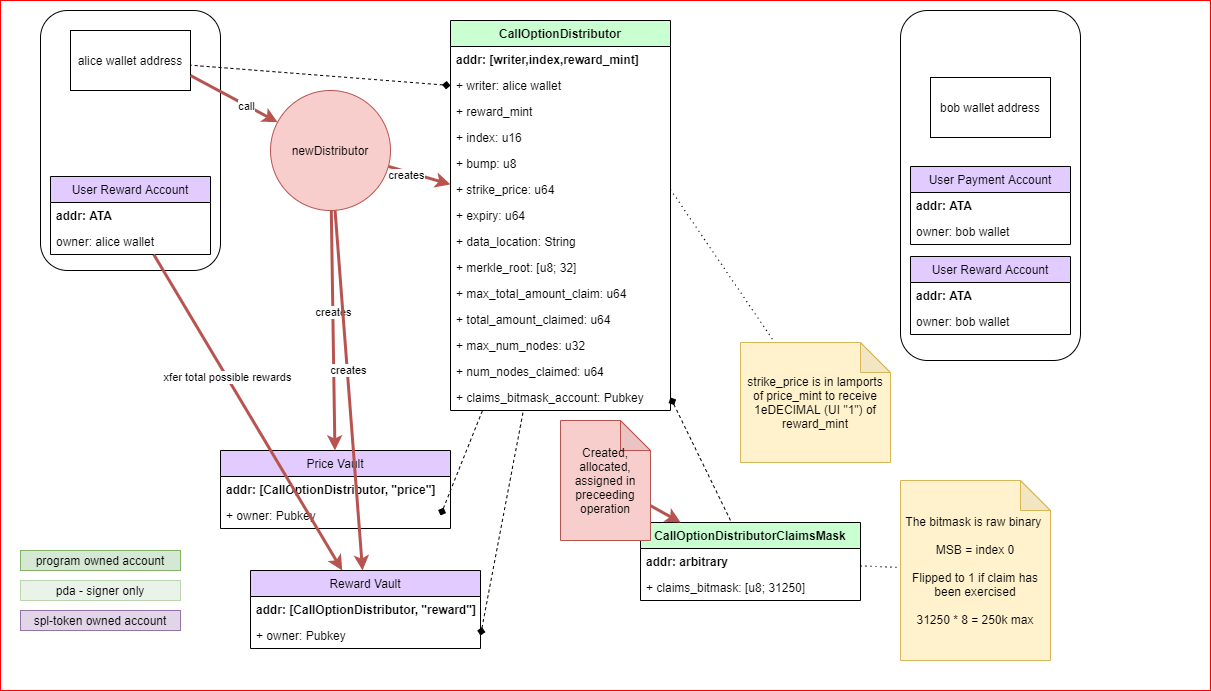

The diagram above was exported from draw.io. Its source (the exported page's mxGraphModel, read from the mxfile embedded in the PNG):
<mxGraphModel dx="1660" dy="1640" grid="1" gridSize="10" guides="1" tooltips="1" connect="1" arrows="1" fold="1" page="1" pageScale="1" pageWidth="850" pageHeight="1100" math="0" shadow="0">
  <root>
    <mxCell id="0" />
    <mxCell id="1" parent="0" />
    <mxCell id="0BA0G9iQ4xieSfGSE1BP-98" value="" style="rounded=0;whiteSpace=wrap;html=1;strokeColor=#FF0000;fillColor=#FFFFFF;" parent="1" vertex="1">
      <mxGeometry width="1210" height="690" as="geometry" />
    </mxCell>
    <mxCell id="0BA0G9iQ4xieSfGSE1BP-61" value="" style="rounded=1;whiteSpace=wrap;html=1;" parent="1" vertex="1">
      <mxGeometry x="900" y="10" width="180" height="350" as="geometry" />
    </mxCell>
    <mxCell id="0BA0G9iQ4xieSfGSE1BP-10" value="CallOptionDistributor" style="swimlane;fontStyle=1;childLayout=stackLayout;horizontal=1;startSize=26;fillColor=#C9FFD1;horizontalStack=0;resizeParent=1;resizeParentMax=0;resizeLast=0;collapsible=1;marginBottom=0;" parent="1" vertex="1">
      <mxGeometry x="450" y="20" width="220" height="390" as="geometry" />
    </mxCell>
    <mxCell id="0BA0G9iQ4xieSfGSE1BP-37" value="addr: [writer,index,reward_mint]" style="text;strokeColor=none;fillColor=none;align=left;verticalAlign=top;spacingLeft=4;spacingRight=4;overflow=hidden;rotatable=0;points=[[0,0.5],[1,0.5]];portConstraint=eastwest;fontStyle=1" parent="0BA0G9iQ4xieSfGSE1BP-10" vertex="1">
      <mxGeometry y="26" width="220" height="26" as="geometry" />
    </mxCell>
    <mxCell id="BJAZTHsC_kpup1V0a0Oq-5" value="+ writer: alice wallet" style="text;strokeColor=none;fillColor=none;align=left;verticalAlign=top;spacingLeft=4;spacingRight=4;overflow=hidden;rotatable=0;points=[[0,0.5],[1,0.5]];portConstraint=eastwest;fontStyle=0" parent="0BA0G9iQ4xieSfGSE1BP-10" vertex="1">
      <mxGeometry y="52" width="220" height="26" as="geometry" />
    </mxCell>
    <mxCell id="iT8FJ3Wk1d0ZfcBZLHuh-1" value="+ reward_mint" style="text;strokeColor=none;fillColor=none;align=left;verticalAlign=top;spacingLeft=4;spacingRight=4;overflow=hidden;rotatable=0;points=[[0,0.5],[1,0.5]];portConstraint=eastwest;fontStyle=0" vertex="1" parent="0BA0G9iQ4xieSfGSE1BP-10">
      <mxGeometry y="78" width="220" height="26" as="geometry" />
    </mxCell>
    <mxCell id="iT8FJ3Wk1d0ZfcBZLHuh-2" value="+ index: u16" style="text;strokeColor=none;fillColor=none;align=left;verticalAlign=top;spacingLeft=4;spacingRight=4;overflow=hidden;rotatable=0;points=[[0,0.5],[1,0.5]];portConstraint=eastwest;fontStyle=0" vertex="1" parent="0BA0G9iQ4xieSfGSE1BP-10">
      <mxGeometry y="104" width="220" height="26" as="geometry" />
    </mxCell>
    <mxCell id="iT8FJ3Wk1d0ZfcBZLHuh-3" value="+ bump: u8" style="text;strokeColor=none;fillColor=none;align=left;verticalAlign=top;spacingLeft=4;spacingRight=4;overflow=hidden;rotatable=0;points=[[0,0.5],[1,0.5]];portConstraint=eastwest;fontStyle=0" vertex="1" parent="0BA0G9iQ4xieSfGSE1BP-10">
      <mxGeometry y="130" width="220" height="26" as="geometry" />
    </mxCell>
    <mxCell id="iT8FJ3Wk1d0ZfcBZLHuh-4" value="+ strike_price: u64" style="text;strokeColor=none;fillColor=none;align=left;verticalAlign=top;spacingLeft=4;spacingRight=4;overflow=hidden;rotatable=0;points=[[0,0.5],[1,0.5]];portConstraint=eastwest;fontStyle=0" vertex="1" parent="0BA0G9iQ4xieSfGSE1BP-10">
      <mxGeometry y="156" width="220" height="26" as="geometry" />
    </mxCell>
    <mxCell id="iT8FJ3Wk1d0ZfcBZLHuh-5" value="+ expiry: u64" style="text;strokeColor=none;fillColor=none;align=left;verticalAlign=top;spacingLeft=4;spacingRight=4;overflow=hidden;rotatable=0;points=[[0,0.5],[1,0.5]];portConstraint=eastwest;fontStyle=0" vertex="1" parent="0BA0G9iQ4xieSfGSE1BP-10">
      <mxGeometry y="182" width="220" height="26" as="geometry" />
    </mxCell>
    <mxCell id="iT8FJ3Wk1d0ZfcBZLHuh-6" value="+ data_location: String" style="text;strokeColor=none;fillColor=none;align=left;verticalAlign=top;spacingLeft=4;spacingRight=4;overflow=hidden;rotatable=0;points=[[0,0.5],[1,0.5]];portConstraint=eastwest;fontStyle=0" vertex="1" parent="0BA0G9iQ4xieSfGSE1BP-10">
      <mxGeometry y="208" width="220" height="26" as="geometry" />
    </mxCell>
    <mxCell id="iT8FJ3Wk1d0ZfcBZLHuh-7" value="+ merkle_root: [u8; 32]" style="text;strokeColor=none;fillColor=none;align=left;verticalAlign=top;spacingLeft=4;spacingRight=4;overflow=hidden;rotatable=0;points=[[0,0.5],[1,0.5]];portConstraint=eastwest;fontStyle=0" vertex="1" parent="0BA0G9iQ4xieSfGSE1BP-10">
      <mxGeometry y="234" width="220" height="26" as="geometry" />
    </mxCell>
    <mxCell id="iT8FJ3Wk1d0ZfcBZLHuh-8" value="+ max_total_amount_claim: u64" style="text;strokeColor=none;fillColor=none;align=left;verticalAlign=top;spacingLeft=4;spacingRight=4;overflow=hidden;rotatable=0;points=[[0,0.5],[1,0.5]];portConstraint=eastwest;fontStyle=0" vertex="1" parent="0BA0G9iQ4xieSfGSE1BP-10">
      <mxGeometry y="260" width="220" height="26" as="geometry" />
    </mxCell>
    <mxCell id="iT8FJ3Wk1d0ZfcBZLHuh-9" value="+ total_amount_claimed: u64" style="text;strokeColor=none;fillColor=none;align=left;verticalAlign=top;spacingLeft=4;spacingRight=4;overflow=hidden;rotatable=0;points=[[0,0.5],[1,0.5]];portConstraint=eastwest;fontStyle=0" vertex="1" parent="0BA0G9iQ4xieSfGSE1BP-10">
      <mxGeometry y="286" width="220" height="26" as="geometry" />
    </mxCell>
    <mxCell id="iT8FJ3Wk1d0ZfcBZLHuh-10" value="+ max_num_nodes: u32" style="text;strokeColor=none;fillColor=none;align=left;verticalAlign=top;spacingLeft=4;spacingRight=4;overflow=hidden;rotatable=0;points=[[0,0.5],[1,0.5]];portConstraint=eastwest;fontStyle=0" vertex="1" parent="0BA0G9iQ4xieSfGSE1BP-10">
      <mxGeometry y="312" width="220" height="26" as="geometry" />
    </mxCell>
    <mxCell id="iT8FJ3Wk1d0ZfcBZLHuh-11" value="+ num_nodes_claimed: u64" style="text;strokeColor=none;fillColor=none;align=left;verticalAlign=top;spacingLeft=4;spacingRight=4;overflow=hidden;rotatable=0;points=[[0,0.5],[1,0.5]];portConstraint=eastwest;fontStyle=0" vertex="1" parent="0BA0G9iQ4xieSfGSE1BP-10">
      <mxGeometry y="338" width="220" height="26" as="geometry" />
    </mxCell>
    <mxCell id="0BA0G9iQ4xieSfGSE1BP-11" value="+ claims_bitmask_account: Pubkey" style="text;strokeColor=none;fillColor=none;align=left;verticalAlign=top;spacingLeft=4;spacingRight=4;overflow=hidden;rotatable=0;points=[[0,0.5],[1,0.5]];portConstraint=eastwest;fontStyle=0" parent="0BA0G9iQ4xieSfGSE1BP-10" vertex="1">
      <mxGeometry y="364" width="220" height="26" as="geometry" />
    </mxCell>
    <mxCell id="iT8FJ3Wk1d0ZfcBZLHuh-17" style="edgeStyle=none;rounded=0;orthogonalLoop=1;jettySize=auto;html=1;dashed=1;startArrow=none;startFill=0;endArrow=none;endFill=0;dashPattern=1 4;" edge="1" parent="1" source="0BA0G9iQ4xieSfGSE1BP-14" target="iT8FJ3Wk1d0ZfcBZLHuh-14">
      <mxGeometry relative="1" as="geometry" />
    </mxCell>
    <mxCell id="0BA0G9iQ4xieSfGSE1BP-14" value="CallOptionDistributorClaimsMask" style="swimlane;fontStyle=1;childLayout=stackLayout;horizontal=1;startSize=26;fillColor=#C9FFD1;horizontalStack=0;resizeParent=1;resizeParentMax=0;resizeLast=0;collapsible=1;marginBottom=0;" parent="1" vertex="1">
      <mxGeometry x="640" y="522" width="220" height="78" as="geometry" />
    </mxCell>
    <mxCell id="0BA0G9iQ4xieSfGSE1BP-15" value="addr: arbitrary" style="text;strokeColor=none;fillColor=none;align=left;verticalAlign=top;spacingLeft=4;spacingRight=4;overflow=hidden;rotatable=0;points=[[0,0.5],[1,0.5]];portConstraint=eastwest;fontStyle=1" parent="0BA0G9iQ4xieSfGSE1BP-14" vertex="1">
      <mxGeometry y="26" width="220" height="26" as="geometry" />
    </mxCell>
    <mxCell id="0BA0G9iQ4xieSfGSE1BP-117" value="+ claims_bitmask: [u8; 31250]" style="text;strokeColor=none;fillColor=none;align=left;verticalAlign=top;spacingLeft=4;spacingRight=4;overflow=hidden;rotatable=0;points=[[0,0.5],[1,0.5]];portConstraint=eastwest;" parent="0BA0G9iQ4xieSfGSE1BP-14" vertex="1">
      <mxGeometry y="52" width="220" height="26" as="geometry" />
    </mxCell>
    <mxCell id="0BA0G9iQ4xieSfGSE1BP-18" value="bob wallet address" style="rounded=0;whiteSpace=wrap;html=1;" parent="1" vertex="1">
      <mxGeometry x="930" y="77" width="120" height="60" as="geometry" />
    </mxCell>
    <mxCell id="0BA0G9iQ4xieSfGSE1BP-41" value="Reward Vault" style="swimlane;fontStyle=0;childLayout=stackLayout;horizontal=1;startSize=26;fillColor=#E2CCFF;horizontalStack=0;resizeParent=1;resizeParentMax=0;resizeLast=0;collapsible=1;marginBottom=0;" parent="1" vertex="1">
      <mxGeometry x="250" y="570" width="230" height="78" as="geometry" />
    </mxCell>
    <mxCell id="BH8VhNzeERtvCdFP4HEn-5" value="addr: [CallOptionDistributor, &quot;reward&quot;]" style="text;strokeColor=none;fillColor=none;align=left;verticalAlign=top;spacingLeft=4;spacingRight=4;overflow=hidden;rotatable=0;points=[[0,0.5],[1,0.5]];portConstraint=eastwest;fontStyle=1" parent="0BA0G9iQ4xieSfGSE1BP-41" vertex="1">
      <mxGeometry y="26" width="230" height="26" as="geometry" />
    </mxCell>
    <mxCell id="0BA0G9iQ4xieSfGSE1BP-42" value="+ owner: Pubkey" style="text;strokeColor=none;fillColor=none;align=left;verticalAlign=top;spacingLeft=4;spacingRight=4;overflow=hidden;rotatable=0;points=[[0,0.5],[1,0.5]];portConstraint=eastwest;fontStyle=0" parent="0BA0G9iQ4xieSfGSE1BP-41" vertex="1">
      <mxGeometry y="52" width="230" height="26" as="geometry" />
    </mxCell>
    <mxCell id="0BA0G9iQ4xieSfGSE1BP-48" value="User Payment Account" style="swimlane;fontStyle=0;childLayout=stackLayout;horizontal=1;startSize=26;fillColor=#E2CCFF;horizontalStack=0;resizeParent=1;resizeParentMax=0;resizeLast=0;collapsible=1;marginBottom=0;" parent="1" vertex="1">
      <mxGeometry x="910" y="166" width="160" height="78" as="geometry" />
    </mxCell>
    <mxCell id="0BA0G9iQ4xieSfGSE1BP-49" value="addr: ATA" style="text;strokeColor=none;fillColor=none;align=left;verticalAlign=top;spacingLeft=4;spacingRight=4;overflow=hidden;rotatable=0;points=[[0,0.5],[1,0.5]];portConstraint=eastwest;fontStyle=1" parent="0BA0G9iQ4xieSfGSE1BP-48" vertex="1">
      <mxGeometry y="26" width="160" height="26" as="geometry" />
    </mxCell>
    <mxCell id="0BA0G9iQ4xieSfGSE1BP-50" value="owner: bob wallet" style="text;strokeColor=none;fillColor=none;align=left;verticalAlign=top;spacingLeft=4;spacingRight=4;overflow=hidden;rotatable=0;points=[[0,0.5],[1,0.5]];portConstraint=eastwest;" parent="0BA0G9iQ4xieSfGSE1BP-48" vertex="1">
      <mxGeometry y="52" width="160" height="26" as="geometry" />
    </mxCell>
    <mxCell id="0BA0G9iQ4xieSfGSE1BP-51" value="User Reward Account" style="swimlane;fontStyle=0;childLayout=stackLayout;horizontal=1;startSize=26;fillColor=#E2CCFF;horizontalStack=0;resizeParent=1;resizeParentMax=0;resizeLast=0;collapsible=1;marginBottom=0;" parent="1" vertex="1">
      <mxGeometry x="910" y="256" width="160" height="78" as="geometry" />
    </mxCell>
    <mxCell id="0BA0G9iQ4xieSfGSE1BP-52" value="addr: ATA" style="text;strokeColor=none;fillColor=none;align=left;verticalAlign=top;spacingLeft=4;spacingRight=4;overflow=hidden;rotatable=0;points=[[0,0.5],[1,0.5]];portConstraint=eastwest;fontStyle=1" parent="0BA0G9iQ4xieSfGSE1BP-51" vertex="1">
      <mxGeometry y="26" width="160" height="26" as="geometry" />
    </mxCell>
    <mxCell id="0BA0G9iQ4xieSfGSE1BP-53" value="owner: bob wallet" style="text;strokeColor=none;fillColor=none;align=left;verticalAlign=top;spacingLeft=4;spacingRight=4;overflow=hidden;rotatable=0;points=[[0,0.5],[1,0.5]];portConstraint=eastwest;" parent="0BA0G9iQ4xieSfGSE1BP-51" vertex="1">
      <mxGeometry y="52" width="160" height="26" as="geometry" />
    </mxCell>
    <mxCell id="0BA0G9iQ4xieSfGSE1BP-89" value="program owned account" style="rounded=0;whiteSpace=wrap;html=1;strokeColor=#82b366;fillColor=#d5e8d4;" parent="1" vertex="1">
      <mxGeometry x="20" y="550" width="160" height="20" as="geometry" />
    </mxCell>
    <mxCell id="0BA0G9iQ4xieSfGSE1BP-90" value="spl-token owned account" style="rounded=0;whiteSpace=wrap;html=1;strokeColor=#9673a6;fillColor=#e1d5e7;" parent="1" vertex="1">
      <mxGeometry x="20" y="610" width="160" height="20" as="geometry" />
    </mxCell>
    <mxCell id="0BA0G9iQ4xieSfGSE1BP-100" value="pda - signer only" style="rounded=0;whiteSpace=wrap;html=1;strokeColor=#82b366;fillColor=#d5e8d4;opacity=50;" parent="1" vertex="1">
      <mxGeometry x="20" y="580" width="160" height="20" as="geometry" />
    </mxCell>
    <mxCell id="IhlZJ2NObUeaOsvzoJM1-10" value="" style="rounded=1;whiteSpace=wrap;html=1;" parent="1" vertex="1">
      <mxGeometry x="40" y="10" width="180" height="260" as="geometry" />
    </mxCell>
    <mxCell id="IhlZJ2NObUeaOsvzoJM1-11" value="alice wallet address" style="rounded=0;whiteSpace=wrap;html=1;" parent="1" vertex="1">
      <mxGeometry x="70" y="30" width="120" height="60" as="geometry" />
    </mxCell>
    <mxCell id="IhlZJ2NObUeaOsvzoJM1-12" value="User Reward Account" style="swimlane;fontStyle=0;childLayout=stackLayout;horizontal=1;startSize=26;fillColor=#E2CCFF;horizontalStack=0;resizeParent=1;resizeParentMax=0;resizeLast=0;collapsible=1;marginBottom=0;" parent="1" vertex="1">
      <mxGeometry x="50" y="176" width="160" height="78" as="geometry" />
    </mxCell>
    <mxCell id="IhlZJ2NObUeaOsvzoJM1-13" value="addr: ATA" style="text;strokeColor=none;fillColor=none;align=left;verticalAlign=top;spacingLeft=4;spacingRight=4;overflow=hidden;rotatable=0;points=[[0,0.5],[1,0.5]];portConstraint=eastwest;fontStyle=1" parent="IhlZJ2NObUeaOsvzoJM1-12" vertex="1">
      <mxGeometry y="26" width="160" height="26" as="geometry" />
    </mxCell>
    <mxCell id="IhlZJ2NObUeaOsvzoJM1-14" value="owner: alice wallet" style="text;strokeColor=none;fillColor=none;align=left;verticalAlign=top;spacingLeft=4;spacingRight=4;overflow=hidden;rotatable=0;points=[[0,0.5],[1,0.5]];portConstraint=eastwest;" parent="IhlZJ2NObUeaOsvzoJM1-12" vertex="1">
      <mxGeometry y="52" width="160" height="26" as="geometry" />
    </mxCell>
    <mxCell id="BJAZTHsC_kpup1V0a0Oq-4" style="rounded=0;orthogonalLoop=1;jettySize=auto;html=1;exitX=0;exitY=0.5;exitDx=0;exitDy=0;dashed=1;startArrow=diamond;startFill=1;endArrow=none;endFill=0;" parent="1" source="BJAZTHsC_kpup1V0a0Oq-5" target="IhlZJ2NObUeaOsvzoJM1-11" edge="1">
      <mxGeometry relative="1" as="geometry" />
    </mxCell>
    <mxCell id="iT8FJ3Wk1d0ZfcBZLHuh-13" style="rounded=0;orthogonalLoop=1;jettySize=auto;html=1;exitX=1;exitY=0.5;exitDx=0;exitDy=0;startArrow=diamond;startFill=1;endArrow=none;endFill=0;dashed=1;" edge="1" parent="1" source="0BA0G9iQ4xieSfGSE1BP-11" target="0BA0G9iQ4xieSfGSE1BP-14">
      <mxGeometry relative="1" as="geometry" />
    </mxCell>
    <mxCell id="iT8FJ3Wk1d0ZfcBZLHuh-14" value="The bitmask is raw binary &lt;br&gt;&lt;br&gt;MSB = index 0&lt;br&gt;&lt;br&gt;Flipped to 1 if claim has been exercised&lt;br&gt;&lt;br&gt;31250 * 8 = 250k max" style="shape=note;whiteSpace=wrap;html=1;backgroundOutline=1;darkOpacity=0.05;fillColor=#fff2cc;strokeColor=#d6b656;" vertex="1" parent="1">
      <mxGeometry x="900" y="480" width="150" height="180" as="geometry" />
    </mxCell>
    <mxCell id="iT8FJ3Wk1d0ZfcBZLHuh-15" style="edgeStyle=none;rounded=0;orthogonalLoop=1;jettySize=auto;html=1;dashed=1;startArrow=diamond;startFill=1;endArrow=none;endFill=0;exitX=1;exitY=0.5;exitDx=0;exitDy=0;" edge="1" parent="1" source="0BA0G9iQ4xieSfGSE1BP-42" target="0BA0G9iQ4xieSfGSE1BP-10">
      <mxGeometry relative="1" as="geometry" />
    </mxCell>
    <mxCell id="iT8FJ3Wk1d0ZfcBZLHuh-16" style="edgeStyle=none;rounded=0;orthogonalLoop=1;jettySize=auto;html=1;dashed=1;startArrow=diamond;startFill=1;endArrow=none;endFill=0;exitX=1;exitY=0.5;exitDx=0;exitDy=0;" edge="1" parent="1" target="0BA0G9iQ4xieSfGSE1BP-10">
      <mxGeometry relative="1" as="geometry">
        <mxPoint x="440" y="515" as="sourcePoint" />
      </mxGeometry>
    </mxCell>
    <mxCell id="iT8FJ3Wk1d0ZfcBZLHuh-18" style="edgeStyle=none;rounded=0;orthogonalLoop=1;jettySize=auto;html=1;dashed=1;startArrow=none;startFill=0;endArrow=none;endFill=0;dashPattern=1 4;exitX=1;exitY=0.5;exitDx=0;exitDy=0;" edge="1" parent="1" target="iT8FJ3Wk1d0ZfcBZLHuh-19" source="iT8FJ3Wk1d0ZfcBZLHuh-4">
      <mxGeometry relative="1" as="geometry">
        <mxPoint x="690" y="222.4000000000001" as="sourcePoint" />
      </mxGeometry>
    </mxCell>
    <mxCell id="iT8FJ3Wk1d0ZfcBZLHuh-19" value="strike_price is in lamports of price_mint to receive 1eDECIMAL (UI &quot;1&quot;) of reward_mint" style="shape=note;whiteSpace=wrap;html=1;backgroundOutline=1;darkOpacity=0.05;fillColor=#fff2cc;strokeColor=#d6b656;" vertex="1" parent="1">
      <mxGeometry x="740" y="342" width="150" height="120" as="geometry" />
    </mxCell>
    <mxCell id="iT8FJ3Wk1d0ZfcBZLHuh-50" value="Price Vault" style="swimlane;fontStyle=0;childLayout=stackLayout;horizontal=1;startSize=26;fillColor=#E2CCFF;horizontalStack=0;resizeParent=1;resizeParentMax=0;resizeLast=0;collapsible=1;marginBottom=0;" vertex="1" parent="1">
      <mxGeometry x="220" y="450" width="230" height="78" as="geometry" />
    </mxCell>
    <mxCell id="iT8FJ3Wk1d0ZfcBZLHuh-51" value="addr: [CallOptionDistributor, &quot;price&quot;]" style="text;strokeColor=none;fillColor=none;align=left;verticalAlign=top;spacingLeft=4;spacingRight=4;overflow=hidden;rotatable=0;points=[[0,0.5],[1,0.5]];portConstraint=eastwest;fontStyle=1" vertex="1" parent="iT8FJ3Wk1d0ZfcBZLHuh-50">
      <mxGeometry y="26" width="230" height="26" as="geometry" />
    </mxCell>
    <mxCell id="iT8FJ3Wk1d0ZfcBZLHuh-52" value="+ owner: Pubkey" style="text;strokeColor=none;fillColor=none;align=left;verticalAlign=top;spacingLeft=4;spacingRight=4;overflow=hidden;rotatable=0;points=[[0,0.5],[1,0.5]];portConstraint=eastwest;fontStyle=0" vertex="1" parent="iT8FJ3Wk1d0ZfcBZLHuh-50">
      <mxGeometry y="52" width="230" height="26" as="geometry" />
    </mxCell>
    <mxCell id="iT8FJ3Wk1d0ZfcBZLHuh-21" value="newDistributor" parent="0" />
    <mxCell id="iT8FJ3Wk1d0ZfcBZLHuh-23" style="edgeStyle=none;rounded=0;orthogonalLoop=1;jettySize=auto;html=1;startArrow=none;startFill=0;endArrow=classic;endFill=1;fillColor=#f8cecc;strokeColor=#b85450;strokeWidth=3;exitX=1;exitY=0.75;exitDx=0;exitDy=0;" edge="1" parent="iT8FJ3Wk1d0ZfcBZLHuh-21" source="IhlZJ2NObUeaOsvzoJM1-11" target="iT8FJ3Wk1d0ZfcBZLHuh-24">
      <mxGeometry relative="1" as="geometry">
        <mxPoint x="340" y="880" as="targetPoint" />
      </mxGeometry>
    </mxCell>
    <mxCell id="iT8FJ3Wk1d0ZfcBZLHuh-27" value="call" style="edgeLabel;html=1;align=center;verticalAlign=middle;resizable=0;points=[];" vertex="1" connectable="0" parent="iT8FJ3Wk1d0ZfcBZLHuh-23">
      <mxGeometry x="0.291" relative="1" as="geometry">
        <mxPoint x="-1" as="offset" />
      </mxGeometry>
    </mxCell>
    <mxCell id="iT8FJ3Wk1d0ZfcBZLHuh-28" style="edgeStyle=none;rounded=0;orthogonalLoop=1;jettySize=auto;html=1;startArrow=none;startFill=0;endArrow=classic;endFill=1;strokeWidth=3;fillColor=#f8cecc;strokeColor=#b85450;" edge="1" parent="iT8FJ3Wk1d0ZfcBZLHuh-21" source="iT8FJ3Wk1d0ZfcBZLHuh-24" target="0BA0G9iQ4xieSfGSE1BP-10">
      <mxGeometry relative="1" as="geometry" />
    </mxCell>
    <mxCell id="iT8FJ3Wk1d0ZfcBZLHuh-31" value="creates" style="edgeLabel;html=1;align=center;verticalAlign=middle;resizable=0;points=[];" vertex="1" connectable="0" parent="iT8FJ3Wk1d0ZfcBZLHuh-28">
      <mxGeometry x="-0.4213" y="-3" relative="1" as="geometry">
        <mxPoint as="offset" />
      </mxGeometry>
    </mxCell>
    <mxCell id="iT8FJ3Wk1d0ZfcBZLHuh-24" value="newDistributor" style="ellipse;whiteSpace=wrap;html=1;aspect=fixed;fillColor=#f8cecc;strokeColor=#b85450;" vertex="1" parent="iT8FJ3Wk1d0ZfcBZLHuh-21">
      <mxGeometry x="270" y="90" width="120" height="120" as="geometry" />
    </mxCell>
    <mxCell id="iT8FJ3Wk1d0ZfcBZLHuh-34" style="edgeStyle=none;rounded=0;orthogonalLoop=1;jettySize=auto;html=1;startArrow=none;startFill=0;endArrow=classic;endFill=1;strokeWidth=3;fillColor=#f8cecc;strokeColor=#b85450;" edge="1" parent="iT8FJ3Wk1d0ZfcBZLHuh-21" source="iT8FJ3Wk1d0ZfcBZLHuh-33" target="0BA0G9iQ4xieSfGSE1BP-14">
      <mxGeometry relative="1" as="geometry" />
    </mxCell>
    <mxCell id="iT8FJ3Wk1d0ZfcBZLHuh-33" value="Created, allocated, assigned in preceeding operation" style="shape=note;whiteSpace=wrap;html=1;backgroundOutline=1;darkOpacity=0.05;fillColor=#f8cecc;strokeColor=#b85450;" vertex="1" parent="iT8FJ3Wk1d0ZfcBZLHuh-21">
      <mxGeometry x="560" y="420" width="90" height="120" as="geometry" />
    </mxCell>
    <mxCell id="iT8FJ3Wk1d0ZfcBZLHuh-44" value="" style="edgeStyle=none;rounded=0;orthogonalLoop=1;jettySize=auto;html=1;startArrow=none;startFill=0;endArrow=classic;endFill=1;strokeWidth=3;fillColor=#f8cecc;strokeColor=#b85450;" edge="1" parent="iT8FJ3Wk1d0ZfcBZLHuh-21" source="iT8FJ3Wk1d0ZfcBZLHuh-24" target="iT8FJ3Wk1d0ZfcBZLHuh-50">
      <mxGeometry relative="1" as="geometry">
        <mxPoint x="338.34661949559154" y="209.41661335844765" as="sourcePoint" />
        <mxPoint x="325.57522123893796" y="450" as="targetPoint" />
      </mxGeometry>
    </mxCell>
    <mxCell id="iT8FJ3Wk1d0ZfcBZLHuh-49" value="creates" style="edgeLabel;html=1;align=center;verticalAlign=middle;resizable=0;points=[];" vertex="1" connectable="0" parent="iT8FJ3Wk1d0ZfcBZLHuh-44">
      <mxGeometry x="-0.15" relative="1" as="geometry">
        <mxPoint as="offset" />
      </mxGeometry>
    </mxCell>
    <mxCell id="iT8FJ3Wk1d0ZfcBZLHuh-42" value="" style="edgeStyle=none;rounded=0;orthogonalLoop=1;jettySize=auto;html=1;startArrow=none;startFill=0;endArrow=classic;endFill=1;strokeWidth=3;fillColor=#f8cecc;strokeColor=#b85450;" edge="1" parent="iT8FJ3Wk1d0ZfcBZLHuh-21" source="IhlZJ2NObUeaOsvzoJM1-12" target="0BA0G9iQ4xieSfGSE1BP-41">
      <mxGeometry relative="1" as="geometry">
        <mxPoint x="161.79999999999995" y="254" as="sourcePoint" />
        <mxPoint x="331.4000000000001" y="462" as="targetPoint" />
      </mxGeometry>
    </mxCell>
    <mxCell id="iT8FJ3Wk1d0ZfcBZLHuh-43" value="xfer total possible rewards" style="edgeLabel;html=1;align=center;verticalAlign=middle;resizable=0;points=[];" vertex="1" connectable="0" parent="iT8FJ3Wk1d0ZfcBZLHuh-42">
      <mxGeometry x="-0.2221" relative="1" as="geometry">
        <mxPoint as="offset" />
      </mxGeometry>
    </mxCell>
    <mxCell id="iT8FJ3Wk1d0ZfcBZLHuh-45" style="edgeStyle=none;rounded=0;orthogonalLoop=1;jettySize=auto;html=1;startArrow=none;startFill=0;endArrow=classic;endFill=1;strokeWidth=3;fillColor=#f8cecc;strokeColor=#b85450;" edge="1" parent="iT8FJ3Wk1d0ZfcBZLHuh-21" source="iT8FJ3Wk1d0ZfcBZLHuh-24" target="0BA0G9iQ4xieSfGSE1BP-41">
      <mxGeometry relative="1" as="geometry" />
    </mxCell>
    <mxCell id="iT8FJ3Wk1d0ZfcBZLHuh-55" value="creates" style="edgeLabel;html=1;align=center;verticalAlign=middle;resizable=0;points=[];" vertex="1" connectable="0" parent="iT8FJ3Wk1d0ZfcBZLHuh-45">
      <mxGeometry x="-0.1156" y="1" relative="1" as="geometry">
        <mxPoint as="offset" />
      </mxGeometry>
    </mxCell>
  </root>
</mxGraphModel>